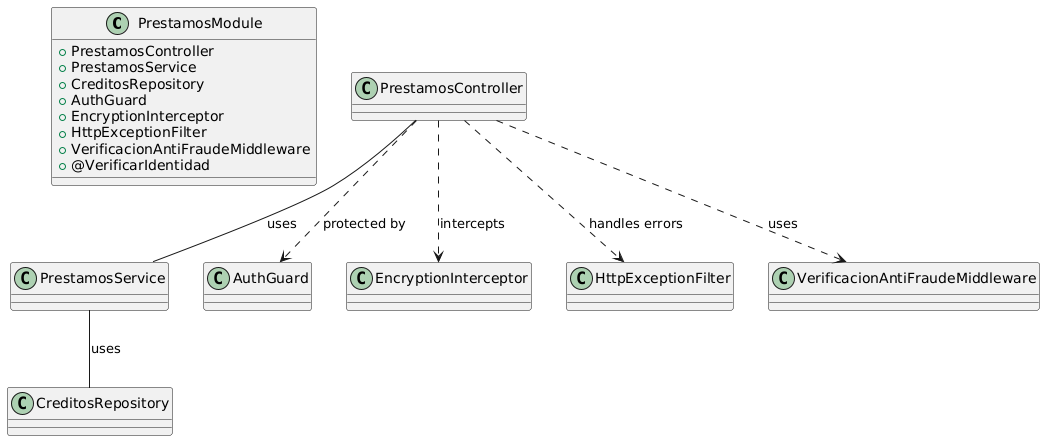

The diagram above was rendered by PlantUML. Its source (embedded in the PNG):
@startuml
!define RECTANGLE class
RECTANGLE PrestamosModule {
    +PrestamosController
    +PrestamosService
    +CreditosRepository
    +AuthGuard
    +EncryptionInterceptor
    +HttpExceptionFilter
    +VerificacionAntiFraudeMiddleware
    +@VerificarIdentidad
}

PrestamosController -- PrestamosService : uses
PrestamosService -- CreditosRepository : uses
PrestamosController ..> AuthGuard : protected by
PrestamosController ..> EncryptionInterceptor : intercepts
PrestamosController ..> HttpExceptionFilter : handles errors
PrestamosController ..> VerificacionAntiFraudeMiddleware : uses
@enduml